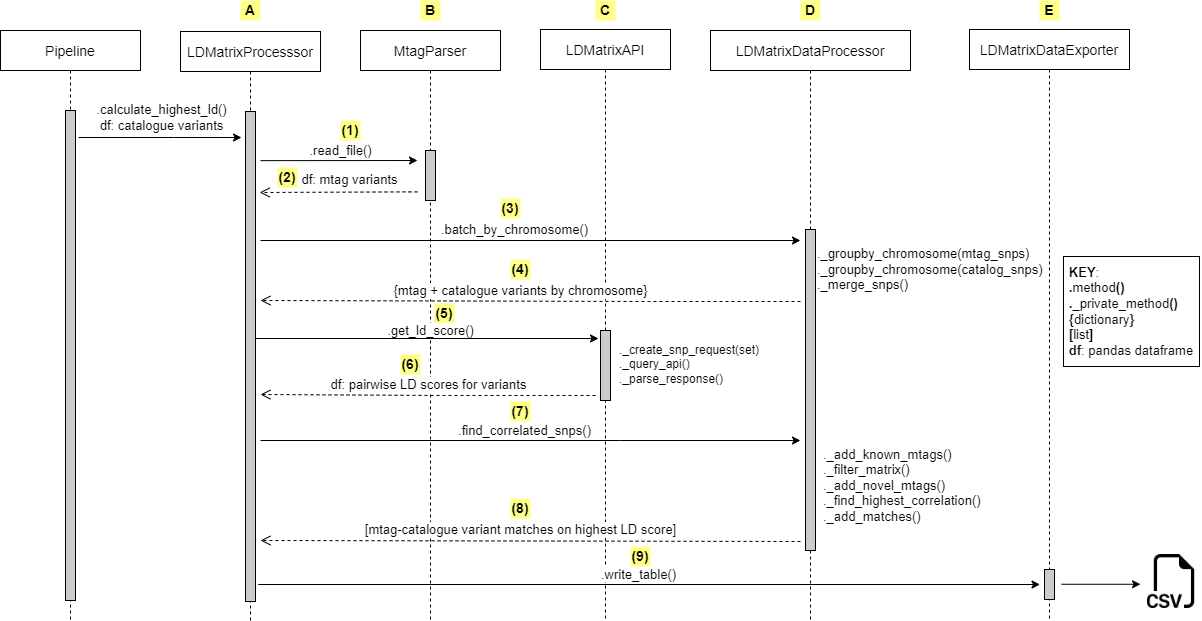

The diagram above was exported from draw.io. Its source (the exported page's mxGraphModel, read from the mxfile embedded in the PNG):
<mxGraphModel dx="1778" dy="871" grid="1" gridSize="10" guides="1" tooltips="1" connect="1" arrows="1" fold="1" page="1" pageScale="1" pageWidth="827" pageHeight="1169" math="0" shadow="0">
  <root>
    <mxCell id="0" />
    <mxCell id="1" parent="0" />
    <mxCell id="09w6vhJbu0bZzURHPbrH-1" value="MtagParser" style="shape=umlLifeline;perimeter=lifelinePerimeter;container=1;collapsible=0;recursiveResize=0;rounded=0;shadow=0;strokeWidth=1;fontSize=14;" parent="1" vertex="1">
      <mxGeometry x="400" y="760" width="140" height="590" as="geometry" />
    </mxCell>
    <mxCell id="09w6vhJbu0bZzURHPbrH-2" value="" style="points=[];perimeter=orthogonalPerimeter;rounded=0;shadow=0;strokeWidth=1;fillColor=#CCCCCC;" parent="09w6vhJbu0bZzURHPbrH-1" vertex="1">
      <mxGeometry x="65" y="120" width="10" height="50" as="geometry" />
    </mxCell>
    <mxCell id="09w6vhJbu0bZzURHPbrH-3" value="df: pairwise LD scores for variants" style="edgeStyle=orthogonalEdgeStyle;rounded=0;orthogonalLoop=1;jettySize=auto;html=1;dashed=1;endArrow=open;verticalAlign=bottom;endSize=8;shadow=0;strokeWidth=1;fontSize=13;" parent="09w6vhJbu0bZzURHPbrH-1" edge="1">
      <mxGeometry relative="1" as="geometry">
        <mxPoint x="235" y="365" as="sourcePoint" />
        <mxPoint x="-100" y="364" as="targetPoint" />
        <Array as="points">
          <mxPoint x="83" y="365" />
          <mxPoint x="83" y="364" />
        </Array>
      </mxGeometry>
    </mxCell>
    <mxCell id="3iG5JM7aLcA5FWgGaycx-10" value="&lt;b&gt;(5)&lt;/b&gt;" style="rounded=0;whiteSpace=wrap;html=1;fontSize=14;fillColor=#ffff88;strokeColor=none;" vertex="1" parent="09w6vhJbu0bZzURHPbrH-1">
      <mxGeometry x="74" y="273" width="20" height="20" as="geometry" />
    </mxCell>
    <mxCell id="3iG5JM7aLcA5FWgGaycx-11" value="&lt;b&gt;(6)&lt;/b&gt;" style="rounded=0;whiteSpace=wrap;html=1;fontSize=14;fillColor=#ffff88;strokeColor=none;" vertex="1" parent="09w6vhJbu0bZzURHPbrH-1">
      <mxGeometry x="40" y="324" width="20" height="20" as="geometry" />
    </mxCell>
    <mxCell id="09w6vhJbu0bZzURHPbrH-4" value="LDMatrixProcesssor" style="shape=umlLifeline;perimeter=lifelinePerimeter;container=1;collapsible=0;recursiveResize=0;rounded=0;shadow=0;strokeWidth=1;fontSize=14;" parent="1" vertex="1">
      <mxGeometry x="220" y="761" width="140" height="589" as="geometry" />
    </mxCell>
    <mxCell id="09w6vhJbu0bZzURHPbrH-5" value="" style="points=[];perimeter=orthogonalPerimeter;rounded=0;shadow=0;strokeWidth=1;fillColor=#CCCCCC;" parent="09w6vhJbu0bZzURHPbrH-4" vertex="1">
      <mxGeometry x="65" y="80" width="10" height="490" as="geometry" />
    </mxCell>
    <mxCell id="09w6vhJbu0bZzURHPbrH-6" value="df: mtag variants" style="edgeStyle=orthogonalEdgeStyle;rounded=0;orthogonalLoop=1;jettySize=auto;html=1;dashed=1;endArrow=open;verticalAlign=bottom;endSize=8;shadow=0;strokeWidth=1;exitX=-0.214;exitY=0.849;exitDx=0;exitDy=0;exitPerimeter=0;fontSize=13;" parent="09w6vhJbu0bZzURHPbrH-4" edge="1">
      <mxGeometry x="-0.1512" y="-2" relative="1" as="geometry">
        <mxPoint x="237.0000000000001" y="160.43000000000006" as="sourcePoint" />
        <mxPoint x="79.13999999999999" y="161" as="targetPoint" />
        <Array as="points">
          <mxPoint x="229.14" y="160" />
        </Array>
        <mxPoint as="offset" />
      </mxGeometry>
    </mxCell>
    <mxCell id="3iG5JM7aLcA5FWgGaycx-6" value="&lt;b&gt;(2)&lt;/b&gt;" style="rounded=0;whiteSpace=wrap;html=1;fontSize=14;fillColor=#ffff88;strokeColor=none;" vertex="1" parent="09w6vhJbu0bZzURHPbrH-4">
      <mxGeometry x="97" y="136" width="20" height="20" as="geometry" />
    </mxCell>
    <mxCell id="09w6vhJbu0bZzURHPbrH-7" value="LDMatrixAPI" style="shape=umlLifeline;perimeter=lifelinePerimeter;container=1;collapsible=0;recursiveResize=0;rounded=0;shadow=0;strokeWidth=1;fontSize=14;" parent="1" vertex="1">
      <mxGeometry x="580" y="759" width="130" height="591" as="geometry" />
    </mxCell>
    <mxCell id="09w6vhJbu0bZzURHPbrH-8" value="" style="points=[];perimeter=orthogonalPerimeter;rounded=0;shadow=0;strokeWidth=1;fillColor=#CCCCCC;" parent="09w6vhJbu0bZzURHPbrH-7" vertex="1">
      <mxGeometry x="60" y="301" width="10" height="70" as="geometry" />
    </mxCell>
    <mxCell id="09w6vhJbu0bZzURHPbrH-9" value="{mtag + catalogue variants by chromosome}" style="edgeStyle=orthogonalEdgeStyle;rounded=0;orthogonalLoop=1;jettySize=auto;html=1;dashed=1;endArrow=open;verticalAlign=bottom;endSize=8;shadow=0;strokeWidth=1;fontSize=13;" parent="09w6vhJbu0bZzURHPbrH-7" edge="1">
      <mxGeometry x="0.0389" relative="1" as="geometry">
        <mxPoint x="260" y="272" as="sourcePoint" />
        <mxPoint x="-280" y="271" as="targetPoint" />
        <Array as="points">
          <mxPoint x="108" y="272" />
          <mxPoint x="108" y="271" />
        </Array>
        <mxPoint as="offset" />
      </mxGeometry>
    </mxCell>
    <mxCell id="09w6vhJbu0bZzURHPbrH-10" value=".find_correlated_snps()" style="edgeStyle=orthogonalEdgeStyle;rounded=0;orthogonalLoop=1;jettySize=auto;html=1;fontSize=13;" parent="09w6vhJbu0bZzURHPbrH-7" edge="1">
      <mxGeometry x="-0.0232" y="10" relative="1" as="geometry">
        <mxPoint x="-280" y="411.0000000000002" as="sourcePoint" />
        <mxPoint x="260" y="411" as="targetPoint" />
        <Array as="points">
          <mxPoint x="80" y="411" />
          <mxPoint x="80" y="411" />
        </Array>
        <mxPoint as="offset" />
      </mxGeometry>
    </mxCell>
    <mxCell id="09w6vhJbu0bZzURHPbrH-11" value=".write_table()" style="edgeStyle=orthogonalEdgeStyle;rounded=0;orthogonalLoop=1;jettySize=auto;html=1;fontSize=13;" parent="09w6vhJbu0bZzURHPbrH-7" edge="1">
      <mxGeometry x="-0.0232" y="10" relative="1" as="geometry">
        <mxPoint x="-280" y="555" as="sourcePoint" />
        <mxPoint x="499.5" y="555" as="targetPoint" />
        <Array as="points">
          <mxPoint x="-282" y="555" />
        </Array>
        <mxPoint as="offset" />
      </mxGeometry>
    </mxCell>
    <mxCell id="3iG5JM7aLcA5FWgGaycx-14" value="&lt;b&gt;(9)&lt;/b&gt;" style="rounded=0;whiteSpace=wrap;html=1;fontSize=14;fillColor=#ffff88;strokeColor=none;" vertex="1" parent="09w6vhJbu0bZzURHPbrH-7">
      <mxGeometry x="90" y="517" width="20" height="20" as="geometry" />
    </mxCell>
    <mxCell id="09w6vhJbu0bZzURHPbrH-12" value="LDMatrixDataProcessor" style="shape=umlLifeline;perimeter=lifelinePerimeter;container=1;collapsible=0;recursiveResize=0;rounded=0;shadow=0;strokeWidth=1;fontSize=14;" parent="1" vertex="1">
      <mxGeometry x="750" y="760" width="200" height="590" as="geometry" />
    </mxCell>
    <mxCell id="09w6vhJbu0bZzURHPbrH-13" value="" style="points=[];perimeter=orthogonalPerimeter;rounded=0;shadow=0;strokeWidth=1;fillColor=#CCCCCC;" parent="09w6vhJbu0bZzURHPbrH-12" vertex="1">
      <mxGeometry x="95" y="199" width="10" height="321" as="geometry" />
    </mxCell>
    <mxCell id="09w6vhJbu0bZzURHPbrH-14" value="._create_snp_request(set)&lt;br&gt;._query_api()&lt;br&gt;._parse_response()" style="rounded=0;whiteSpace=wrap;html=1;fillColor=none;strokeColor=none;align=left;" parent="09w6vhJbu0bZzURHPbrH-12" vertex="1">
      <mxGeometry x="-93" y="304" width="140" height="60" as="geometry" />
    </mxCell>
    <mxCell id="09w6vhJbu0bZzURHPbrH-15" value="LDMatrixDataExporter" style="shape=umlLifeline;perimeter=lifelinePerimeter;container=1;collapsible=0;recursiveResize=0;rounded=0;shadow=0;strokeWidth=1;fontSize=14;" parent="1" vertex="1">
      <mxGeometry x="1009" y="759" width="160" height="591" as="geometry" />
    </mxCell>
    <mxCell id="09w6vhJbu0bZzURHPbrH-16" value="" style="points=[];perimeter=orthogonalPerimeter;rounded=0;shadow=0;strokeWidth=1;fillColor=#CCCCCC;" parent="09w6vhJbu0bZzURHPbrH-15" vertex="1">
      <mxGeometry x="75" y="540" width="10" height="30" as="geometry" />
    </mxCell>
    <mxCell id="09w6vhJbu0bZzURHPbrH-17" value="" style="endArrow=classic;html=1;rounded=0;" parent="09w6vhJbu0bZzURHPbrH-15" edge="1">
      <mxGeometry width="50" height="50" relative="1" as="geometry">
        <mxPoint x="92" y="554.76" as="sourcePoint" />
        <mxPoint x="171" y="554.76" as="targetPoint" />
      </mxGeometry>
    </mxCell>
    <mxCell id="09w6vhJbu0bZzURHPbrH-19" value="Pipeline" style="shape=umlLifeline;perimeter=lifelinePerimeter;container=1;collapsible=0;recursiveResize=0;rounded=0;shadow=0;strokeWidth=1;fontSize=14;" parent="1" vertex="1">
      <mxGeometry x="40" y="760" width="140" height="590" as="geometry" />
    </mxCell>
    <mxCell id="09w6vhJbu0bZzURHPbrH-20" value="" style="points=[];perimeter=orthogonalPerimeter;rounded=0;shadow=0;strokeWidth=1;fillColor=#CCCCCC;" parent="09w6vhJbu0bZzURHPbrH-19" vertex="1">
      <mxGeometry x="65" y="80" width="10" height="490" as="geometry" />
    </mxCell>
    <mxCell id="09w6vhJbu0bZzURHPbrH-21" value=".batch_by_chromosome()" style="edgeStyle=orthogonalEdgeStyle;rounded=0;orthogonalLoop=1;jettySize=auto;html=1;fontSize=13;" parent="09w6vhJbu0bZzURHPbrH-19" edge="1">
      <mxGeometry x="-0.0582" y="11" relative="1" as="geometry">
        <mxPoint x="260" y="210" as="sourcePoint" />
        <mxPoint x="800" y="210" as="targetPoint" />
        <Array as="points">
          <mxPoint x="260" y="210" />
        </Array>
        <mxPoint as="offset" />
      </mxGeometry>
    </mxCell>
    <mxCell id="09w6vhJbu0bZzURHPbrH-22" value=".calculate_highest_ld()&lt;br style=&quot;font-size: 13px;&quot;&gt;df: catalogue variants" style="edgeStyle=orthogonalEdgeStyle;rounded=0;orthogonalLoop=1;jettySize=auto;html=1;fontSize=13;" parent="1" edge="1">
      <mxGeometry x="0.0061" y="20" relative="1" as="geometry">
        <mxPoint x="118" y="866.9999999999998" as="sourcePoint" />
        <mxPoint x="281" y="866.9999999999998" as="targetPoint" />
        <Array as="points">
          <mxPoint x="213" y="867" />
          <mxPoint x="213" y="867" />
        </Array>
        <mxPoint as="offset" />
      </mxGeometry>
    </mxCell>
    <mxCell id="09w6vhJbu0bZzURHPbrH-23" value="" style="shape=image;html=1;verticalAlign=top;verticalLabelPosition=bottom;labelBackgroundColor=#ffffff;imageAspect=0;aspect=fixed;image=https://cdn1.iconfinder.com/data/icons/bootstrap-vol-3/16/filetype-csv-128.png;fillColor=none;" parent="1" vertex="1">
      <mxGeometry x="1187" y="1284" width="54" height="54" as="geometry" />
    </mxCell>
    <mxCell id="09w6vhJbu0bZzURHPbrH-24" value=".read_file()" style="edgeStyle=orthogonalEdgeStyle;rounded=0;orthogonalLoop=1;jettySize=auto;html=1;fontSize=13;" parent="1" edge="1">
      <mxGeometry x="0.0192" y="10" relative="1" as="geometry">
        <mxPoint x="300" y="890.1399999999999" as="sourcePoint" />
        <mxPoint x="457" y="889.9999999999998" as="targetPoint" />
        <Array as="points">
          <mxPoint x="457" y="890" />
        </Array>
        <mxPoint as="offset" />
      </mxGeometry>
    </mxCell>
    <mxCell id="09w6vhJbu0bZzURHPbrH-25" value=".get_ld_score()" style="edgeStyle=orthogonalEdgeStyle;rounded=0;orthogonalLoop=1;jettySize=auto;html=1;fontSize=13;" parent="1" edge="1">
      <mxGeometry x="0.0202" y="8" relative="1" as="geometry">
        <mxPoint x="295" y="1068" as="sourcePoint" />
        <mxPoint x="638" y="1068" as="targetPoint" />
        <Array as="points">
          <mxPoint x="638" y="1068" />
        </Array>
        <mxPoint as="offset" />
      </mxGeometry>
    </mxCell>
    <mxCell id="09w6vhJbu0bZzURHPbrH-26" value="._add_known_mtags()&lt;br style=&quot;font-size: 13px;&quot;&gt;._filter_matrix()&lt;br style=&quot;font-size: 13px;&quot;&gt;._add_novel_mtags()&lt;br style=&quot;font-size: 13px;&quot;&gt;._find_highest_correlation()&lt;br style=&quot;font-size: 13px;&quot;&gt;._add_matches()" style="rounded=0;whiteSpace=wrap;html=1;fillColor=none;strokeColor=none;align=left;fontSize=13;" parent="1" vertex="1">
      <mxGeometry x="861" y="1187" width="166" height="56" as="geometry" />
    </mxCell>
    <mxCell id="09w6vhJbu0bZzURHPbrH-27" value="[mtag-catalogue variant matches on highest LD score]" style="edgeStyle=orthogonalEdgeStyle;rounded=0;orthogonalLoop=1;jettySize=auto;html=1;dashed=1;endArrow=open;verticalAlign=bottom;endSize=8;shadow=0;strokeWidth=1;fontSize=13;" parent="1" edge="1">
      <mxGeometry x="0.0389" relative="1" as="geometry">
        <mxPoint x="840" y="1271" as="sourcePoint" />
        <mxPoint x="300" y="1270" as="targetPoint" />
        <Array as="points">
          <mxPoint x="840" y="1270" />
        </Array>
        <mxPoint as="offset" />
      </mxGeometry>
    </mxCell>
    <mxCell id="09w6vhJbu0bZzURHPbrH-28" value="&lt;div style=&quot;text-align: left; font-size: 13px;&quot;&gt;&lt;b style=&quot;font-family: helvetica; font-size: 13px;&quot;&gt;KEY&lt;/b&gt;&lt;span style=&quot;text-align: left; font-family: helvetica; font-size: 13px;&quot;&gt;:&lt;/span&gt;&lt;/div&gt;&lt;b style=&quot;color: rgb(0, 0, 0); font-family: helvetica; font-size: 13px; font-style: normal; letter-spacing: normal; text-indent: 0px; text-transform: none; word-spacing: 0px;&quot;&gt;&lt;div style=&quot;text-align: left; font-size: 13px;&quot;&gt;&lt;b style=&quot;font-size: 13px;&quot;&gt;.&lt;/b&gt;&lt;span style=&quot;font-weight: 400; font-size: 13px;&quot;&gt;method&lt;/span&gt;&lt;b style=&quot;font-size: 13px;&quot;&gt;()&lt;/b&gt;&lt;/div&gt;&lt;/b&gt;&lt;b style=&quot;color: rgb(0, 0, 0); font-family: helvetica; font-size: 13px; font-style: normal; letter-spacing: normal; text-indent: 0px; text-transform: none; word-spacing: 0px;&quot;&gt;&lt;div style=&quot;text-align: left; font-size: 13px;&quot;&gt;&lt;b style=&quot;font-size: 13px;&quot;&gt;._&lt;/b&gt;&lt;span style=&quot;font-weight: 400; font-size: 13px;&quot;&gt;private_method&lt;/span&gt;&lt;b style=&quot;font-size: 13px;&quot;&gt;()&lt;/b&gt;&lt;/div&gt;&lt;/b&gt;&lt;b style=&quot;color: rgb(0, 0, 0); font-family: helvetica; font-size: 13px; font-style: normal; letter-spacing: normal; text-indent: 0px; text-transform: none; word-spacing: 0px;&quot;&gt;&lt;div style=&quot;text-align: left; font-size: 13px;&quot;&gt;&lt;b style=&quot;font-size: 13px;&quot;&gt;{&lt;/b&gt;&lt;span style=&quot;font-weight: 400; font-size: 13px;&quot;&gt;dictionary&lt;/span&gt;&lt;b style=&quot;font-size: 13px;&quot;&gt;}&lt;/b&gt;&lt;/div&gt;&lt;/b&gt;&lt;b style=&quot;color: rgb(0, 0, 0); font-family: helvetica; font-size: 13px; font-style: normal; letter-spacing: normal; text-indent: 0px; text-transform: none; word-spacing: 0px;&quot;&gt;&lt;div style=&quot;text-align: left; font-size: 13px;&quot;&gt;&lt;b style=&quot;font-size: 13px;&quot;&gt;[&lt;/b&gt;&lt;span style=&quot;font-weight: 400; font-size: 13px;&quot;&gt;list&lt;/span&gt;&lt;b style=&quot;font-size: 13px;&quot;&gt;]&lt;/b&gt;&lt;/div&gt;&lt;/b&gt;&lt;span style=&quot;color: rgb(0, 0, 0); font-family: helvetica; font-size: 13px; font-style: normal; letter-spacing: normal; text-indent: 0px; text-transform: none; word-spacing: 0px; background-color: rgb(255, 255, 255); display: inline; float: none;&quot;&gt;&lt;div style=&quot;text-align: left; font-size: 13px;&quot;&gt;&lt;b style=&quot;font-size: 13px;&quot;&gt;df&lt;/b&gt;: pandas dataframe&lt;/div&gt;&lt;/span&gt;" style="rounded=0;whiteSpace=wrap;html=1;labelBackgroundColor=#FFFFFF;fontColor=#000000;fillColor=none;fontSize=13;" parent="1" vertex="1">
      <mxGeometry x="1103" y="986" width="136" height="110" as="geometry" />
    </mxCell>
    <mxCell id="09w6vhJbu0bZzURHPbrH-18" value="._groupby_chromosome(mtag_snps)&lt;br style=&quot;font-size: 13px&quot;&gt;._groupby_chromosome(catalog_snps)&lt;br style=&quot;font-size: 13px&quot;&gt;._merge_snps()" style="rounded=0;whiteSpace=wrap;html=1;fillColor=none;strokeColor=none;align=left;fontSize=13;" parent="1" vertex="1">
      <mxGeometry x="855" y="971" width="239" height="56" as="geometry" />
    </mxCell>
    <mxCell id="3iG5JM7aLcA5FWgGaycx-1" value="&lt;b&gt;A&lt;/b&gt;" style="rounded=0;whiteSpace=wrap;html=1;fontSize=14;fillColor=#ffff88;strokeColor=none;" vertex="1" parent="1">
      <mxGeometry x="280" y="730" width="20" height="20" as="geometry" />
    </mxCell>
    <mxCell id="3iG5JM7aLcA5FWgGaycx-2" value="&lt;b&gt;B&lt;/b&gt;" style="rounded=0;whiteSpace=wrap;html=1;fontSize=14;fillColor=#ffff88;strokeColor=none;" vertex="1" parent="1">
      <mxGeometry x="460" y="730" width="20" height="20" as="geometry" />
    </mxCell>
    <mxCell id="3iG5JM7aLcA5FWgGaycx-3" value="&lt;b&gt;C&lt;/b&gt;" style="rounded=0;whiteSpace=wrap;html=1;fontSize=14;fillColor=#ffff88;strokeColor=none;" vertex="1" parent="1">
      <mxGeometry x="635" y="730" width="20" height="20" as="geometry" />
    </mxCell>
    <mxCell id="3iG5JM7aLcA5FWgGaycx-4" value="&lt;b&gt;D&lt;/b&gt;" style="rounded=0;whiteSpace=wrap;html=1;fontSize=14;fillColor=#ffff88;strokeColor=none;" vertex="1" parent="1">
      <mxGeometry x="840" y="730" width="20" height="20" as="geometry" />
    </mxCell>
    <mxCell id="3iG5JM7aLcA5FWgGaycx-5" value="&lt;b&gt;(1)&lt;/b&gt;" style="rounded=0;whiteSpace=wrap;html=1;fontSize=14;fillColor=#ffff88;strokeColor=none;" vertex="1" parent="1">
      <mxGeometry x="380" y="850" width="20" height="20" as="geometry" />
    </mxCell>
    <mxCell id="3iG5JM7aLcA5FWgGaycx-8" value="&lt;b&gt;(3)&lt;/b&gt;" style="rounded=0;whiteSpace=wrap;html=1;fontSize=14;fillColor=#ffff88;strokeColor=none;" vertex="1" parent="1">
      <mxGeometry x="540" y="928" width="20" height="20" as="geometry" />
    </mxCell>
    <mxCell id="3iG5JM7aLcA5FWgGaycx-9" value="&lt;b&gt;(4)&lt;/b&gt;" style="rounded=0;whiteSpace=wrap;html=1;fontSize=14;fillColor=#ffff88;strokeColor=none;" vertex="1" parent="1">
      <mxGeometry x="550" y="989" width="20" height="20" as="geometry" />
    </mxCell>
    <mxCell id="3iG5JM7aLcA5FWgGaycx-12" value="&lt;b&gt;(7)&lt;/b&gt;" style="rounded=0;whiteSpace=wrap;html=1;fontSize=14;fillColor=#ffff88;strokeColor=none;" vertex="1" parent="1">
      <mxGeometry x="550" y="1131" width="20" height="20" as="geometry" />
    </mxCell>
    <mxCell id="3iG5JM7aLcA5FWgGaycx-13" value="&lt;b&gt;(8)&lt;/b&gt;" style="rounded=0;whiteSpace=wrap;html=1;fontSize=14;fillColor=#ffff88;strokeColor=none;" vertex="1" parent="1">
      <mxGeometry x="550" y="1228" width="20" height="20" as="geometry" />
    </mxCell>
    <mxCell id="3iG5JM7aLcA5FWgGaycx-15" value="&lt;b&gt;E&lt;/b&gt;" style="rounded=0;whiteSpace=wrap;html=1;fontSize=14;fillColor=#ffff88;strokeColor=none;" vertex="1" parent="1">
      <mxGeometry x="1079" y="730" width="20" height="20" as="geometry" />
    </mxCell>
  </root>
</mxGraphModel>